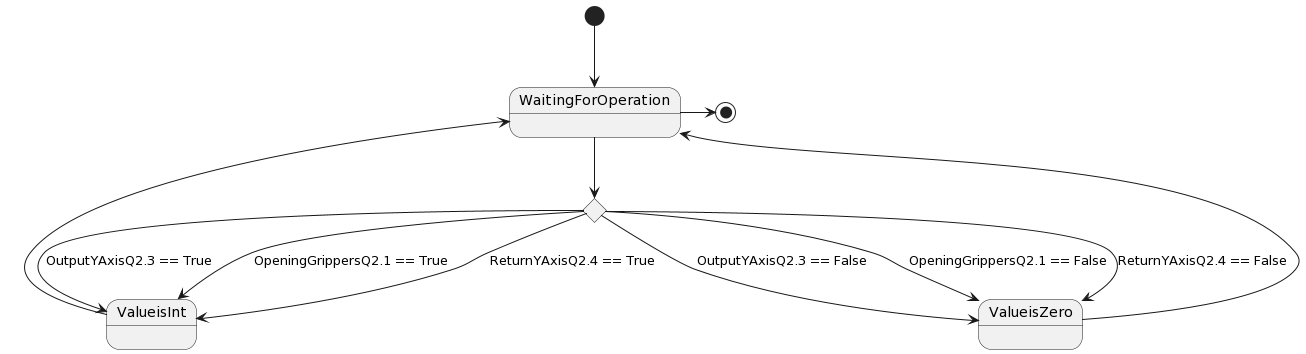

The diagram above was rendered by PlantUML. Its source (embedded in the PNG):
@startuml
state c <<choice>>

[*] --> WaitingForOperation
WaitingForOperation -->c


c --> ValueisInt : OutputYAxisQ2.3 == True
c --> ValueisZero : OutputYAxisQ2.3 == False

c --> ValueisInt : OpeningGrippersQ2.1 == True
c --> ValueisZero : OpeningGrippersQ2.1 == False

c --> ValueisInt : ReturnYAxisQ2.4 == True
c --> ValueisZero : ReturnYAxisQ2.4 == False

WaitingForOperation -right-> [*]

ValueisInt -up-> WaitingForOperation
ValueisZero -up-> WaitingForOperation
@enduml